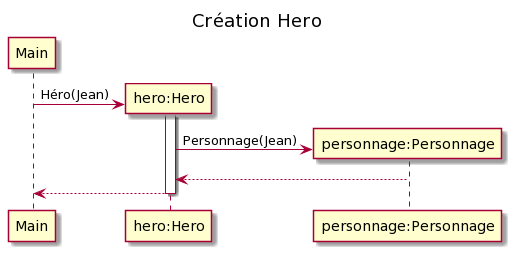

The diagram above was rendered by PlantUML. Its source (embedded in the PNG):
@startuml
title Création Hero

participant "Main" as main
participant "hero:Hero" as hero
participant "personnage:Personnage" as personnage

create hero 
main -> hero : Héro(Jean)
activate hero
create personnage
hero -> personnage : Personnage(Jean)
personnage --> hero
hero --> main
deactivate hero
@enduml